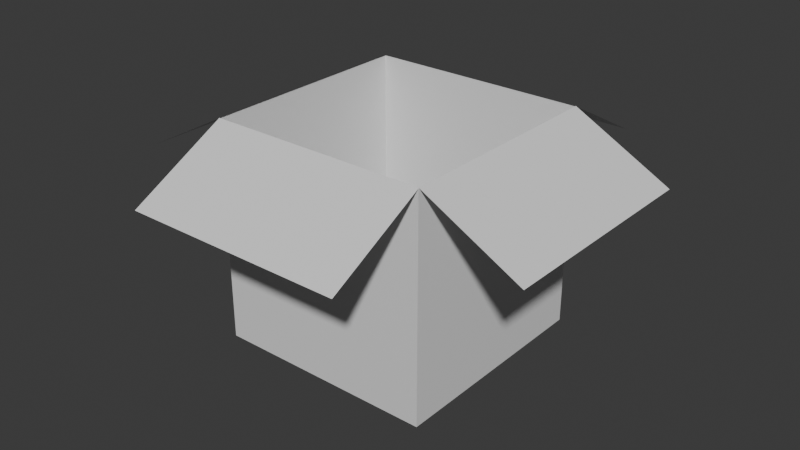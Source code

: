 # Source: box2.blend  (saved by Blender 5.0.116; exported with 4.5.12 LTS)
import bpy
from mathutils import Matrix  # noqa: F401  (used for matrix-valued properties, if any)

bpy.ops.wm.read_factory_settings(use_empty=True)
scene = bpy.context.scene
scene.name = 'Scene'

# ---- collections
col_collection = bpy.data.collections.new('Collection'); scene.collection.children.link(col_collection)

# ---- materials (node trees are filled in below, after node groups)
mat_material = bpy.data.materials.new('Material')
mat_material.alpha_threshold = 0.0
mat_material.use_backface_culling_lightprobe_volume = False
mat_material.roughness = 0.5
mat_material.line_color = (0.0, 0.0, 0.0, 1.0)

# ---- material node trees
mat_material.use_nodes = True; mat_material.node_tree.nodes.clear()
_N = mat_material.node_tree.nodes; _L = mat_material.node_tree.links
n0 = _N.new('ShaderNodeOutputMaterial'); n0.name = 'Material Output'; n0.location = (200, 100)
n1 = _N.new('ShaderNodeBsdfPrincipled'); n1.name = 'Principled BSDF'; n1.location = (-200, 100)
_L.new(n1.outputs[0], n0.inputs[0])
n0.is_active_output = True

# ---- world
world_world = bpy.data.worlds.new('World'); scene.world = world_world
world_world.use_nodes = True; world_world.node_tree.nodes.clear()
_N = world_world.node_tree.nodes; _L = world_world.node_tree.links
n0 = _N.new('ShaderNodeOutputWorld'); n0.name = 'World Output'; n0.location = (200, 100)
n1 = _N.new('ShaderNodeBackground'); n1.name = 'Background'; n1.location = (-200, 100)
n1.inputs[0].default_value = (0.05088, 0.05088, 0.05088, 1.0)
_L.new(n1.outputs[0], n0.inputs[0])
n0.is_active_output = True
world_world.color = (0.05088, 0.05088, 0.05088)
world_world.sun_shadow_jitter_overblur = 0.0

# ---- meshes
me_cube = bpy.data.meshes.new('Cube')
me_cube.from_pydata([(1.0, 1.0, 1.0), (1.0, 1.0, -1.0), (1.0, -1.0, 1.0), (1.0, -1.0, -1.0), (-1.0, 1.0, 1.0), (-1.0, 1.0, -1.0), (-1.0, -1.0, 1.0), (-1.0, -1.0, -1.0)], [], [(3, 2, 6, 7), (7, 6, 4, 5), (5, 1, 3, 7), (1, 0, 2, 3), (5, 4, 0, 1)])
_uv = me_cube.uv_layers.new(name='UVMap')
_uv.uv.foreach_set('vector', [0.375, 0.75, 0.625, 0.75, 0.625, 1.0, 0.375, 1.0, 0.375, 0.0, 0.625, 0.0, 0.625, 0.25, 0.375, 0.25, 0.125, 0.5, 0.375, 0.5, 0.375, 0.75, 0.125, 0.75, 0.375, 0.5, 0.625, 0.5, 0.625, 0.75, 0.375, 0.75, 0.375, 0.25, 0.625, 0.25, 0.625, 0.5, 0.375, 0.5])
me_cube.materials.append(mat_material)
me_cube.use_mirror_vertex_groups = False
me_cube.update()
me_cube_001 = bpy.data.meshes.new('Cube.001')
me_cube_001.from_pydata([(-1.0, -1.0, 1.0), (-1.0, 1.0, 1.0), (1.0, -1.0, 1.0), (1.0, 1.0, 1.0), (0.0, 1.0, 1.0), (0.0, -1.0, 1.0)], [], [(4, 5, 2, 3), (1, 0, 5, 4)])
_uv = me_cube_001.uv_layers.new(name='UVMap')
_uv.uv.foreach_set('vector', [0.7506, 0.5, 0.7506, 0.75, 0.625, 0.75, 0.625, 0.5, 0.875, 0.5, 0.875, 0.75, 0.7506, 0.75, 0.7506, 0.5])
me_cube_001.update()
me_cube_002 = bpy.data.meshes.new('Cube.002')
me_cube_002.from_pydata([(-1.0, -1.0, 1.0), (-1.0, 1.0, 1.0), (1.0, -1.0, 1.0), (1.0, 1.0, 1.0), (0.0, 1.0, 1.0), (0.0, -1.0, 1.0)], [], [(4, 5, 2, 3), (1, 0, 5, 4)])
_uv = me_cube_002.uv_layers.new(name='UVMap')
_uv.uv.foreach_set('vector', [0.7506, 0.5, 0.7506, 0.75, 0.625, 0.75, 0.625, 0.5, 0.875, 0.5, 0.875, 0.75, 0.7506, 0.75, 0.7506, 0.5])
me_cube_002.update()
me_cube_003 = bpy.data.meshes.new('Cube.003')
me_cube_003.from_pydata([(-1.0, -1.0, 1.0), (-1.0, 1.0, 1.0), (1.0, -1.0, 1.0), (1.0, 1.0, 1.0), (0.0, 1.0, 1.0), (0.0, -1.0, 1.0)], [], [(4, 5, 2, 3), (1, 0, 5, 4)])
_uv = me_cube_003.uv_layers.new(name='UVMap')
_uv.uv.foreach_set('vector', [0.7506, 0.5, 0.7506, 0.75, 0.625, 0.75, 0.625, 0.5, 0.875, 0.5, 0.875, 0.75, 0.7506, 0.75, 0.7506, 0.5])
me_cube_003.update()
me_cube_004 = bpy.data.meshes.new('Cube.004')
me_cube_004.from_pydata([(-1.0, -1.0, 1.0), (-1.0, 1.0, 1.0), (1.0, -1.0, 1.0), (1.0, 1.0, 1.0), (0.0, 1.0, 1.0), (0.0, -1.0, 1.0)], [], [(4, 5, 2, 3), (1, 0, 5, 4)])
_uv = me_cube_004.uv_layers.new(name='UVMap')
_uv.uv.foreach_set('vector', [0.7506, 0.5, 0.7506, 0.75, 0.625, 0.75, 0.625, 0.5, 0.875, 0.5, 0.875, 0.75, 0.7506, 0.75, 0.7506, 0.5])
me_cube_004.update()

# ---- objects
ob_cube = bpy.data.objects.new('Cube', me_cube)
ob_cube_001 = bpy.data.objects.new('Cube.001', me_cube_001)
ob_cube_002 = bpy.data.objects.new('Cube.002', me_cube_002)
ob_cube_003 = bpy.data.objects.new('Cube.003', me_cube_003)
ob_cube_004 = bpy.data.objects.new('Cube.004', me_cube_004)

# ---- transforms, parenting, visibility, modifiers, constraints
ob_cube.location = (0.0, 0.0, 0.0)
ob_cube.lock_rotations_4d = False
ob_cube.empty_display_type = 'ARROWS'
ob_cube.lineart.crease_threshold = 0.0
ob_cube_001.location = (0.0, -0.9674, -0.114)
ob_cube_001.rotation_euler = (0.4887, -0.0, 0.0)
ob_cube_001.scale = (1.0, 0.5, 1.0)
ob_cube_002.location = (0.0, 0.9698, -0.114)
ob_cube_002.rotation_euler = (-0.4887, -0.0, 0.0)
ob_cube_002.scale = (1.0, 0.5, 1.0)
ob_cube_003.location = (-0.9668, 0.003852, -0.114)
ob_cube_003.rotation_euler = (-0.4887, 0.0, 1.571)
ob_cube_003.scale = (1.0, 0.5, 1.0)
ob_cube_004.location = (0.9712, 0.003852, -0.114)
ob_cube_004.rotation_euler = (0.4887, 0.0, 1.571)
ob_cube_004.scale = (1.0, 0.5, 1.0)

# ---- collection membership
col_collection.objects.link(ob_cube)
col_collection.objects.link(ob_cube_001)
col_collection.objects.link(ob_cube_002)
col_collection.objects.link(ob_cube_003)
col_collection.objects.link(ob_cube_004)

# ---- scene / render settings (as saved in the file)
scene.frame_start = 1; scene.frame_end = 250; scene.frame_set(1)
scene.render.engine = 'BLENDER_EEVEE_NEXT'
scene.render.bake_bias = 0.0
scene.render.bake_samples = 0
scene.cycles.sampling_pattern = 'TABULATED_SOBOL'
scene.eevee.use_volume_custom_range = False
bpy.context.view_layer.update()

# ---- added for rendering (the .blend has no active camera and no usable light): camera, sun
cam_auto = bpy.data.cameras.new('AutoCamera')
cam_auto.lens = 50.0
cam_auto.sensor_width = 36.0
cam_auto.clip_end = 1000.0
ob_auto_camera = bpy.data.objects.new('AutoCamera', cam_auto)
scene.collection.objects.link(ob_auto_camera)
ob_auto_camera.location = (5.25917, -6.30716, 4.20743)
ob_auto_camera.rotation_euler = (1.09748, -7.21219e-08, 0.694738)
scene.camera = ob_auto_camera
light_auto_sun = bpy.data.lights.new('AutoSun', 'SUN')
light_auto_sun.energy = 3.0
light_auto_sun.angle = 0.0523599
ob_auto_sun = bpy.data.objects.new('AutoSun', light_auto_sun)
scene.collection.objects.link(ob_auto_sun)
ob_auto_sun.rotation_euler = (0.872665, 0.174533, 0.523599)
bpy.context.view_layer.update()
